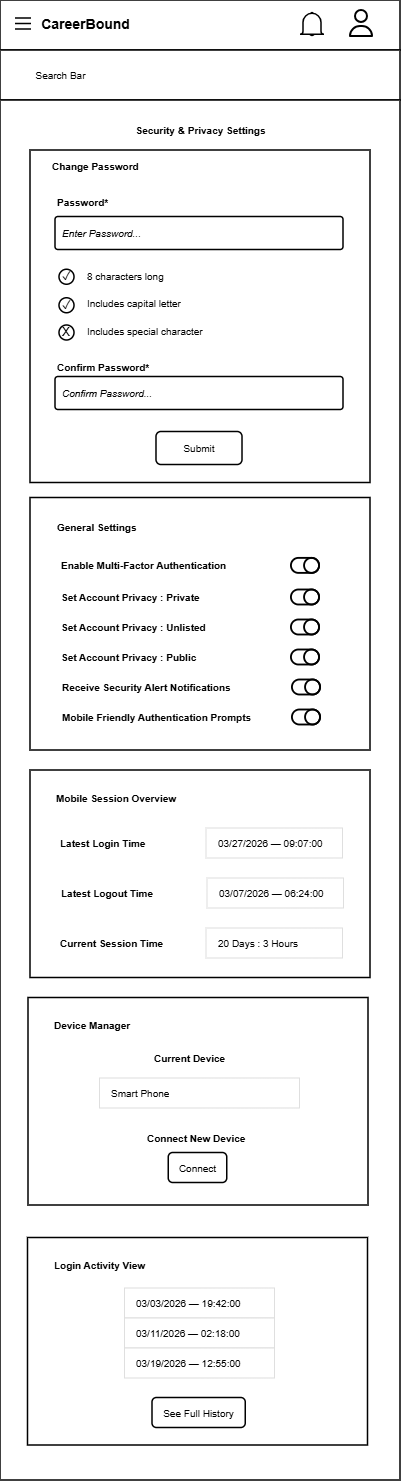

The diagram above was exported from draw.io. Its source (the exported page's mxGraphModel, read from the mxfile embedded in the PNG):
<mxGraphModel dx="1414" dy="811" grid="1" gridSize="10" guides="1" tooltips="1" connect="1" arrows="1" fold="1" page="1" pageScale="1" pageWidth="400" pageHeight="400" math="0" shadow="0">
  <root>
    <mxCell id="0" />
    <mxCell id="1" parent="0" />
    <mxCell id="pVOGEJYb2I9rlOxGzPrA-1" parent="1" style="rounded=0;whiteSpace=wrap;html=1;strokeWidth=1.5;fillColor=default;" value="" vertex="1">
      <mxGeometry height="50" width="400" as="geometry" />
    </mxCell>
    <mxCell id="pVOGEJYb2I9rlOxGzPrA-2" parent="1" style="rounded=0;whiteSpace=wrap;html=1;strokeWidth=1.5;fillColor=default;" value="" vertex="1">
      <mxGeometry height="50" width="400" y="50" as="geometry" />
    </mxCell>
    <mxCell id="pVOGEJYb2I9rlOxGzPrA-3" parent="1" style="rounded=0;whiteSpace=wrap;html=1;strokeWidth=1.5;fillColor=default;" value="" vertex="1">
      <mxGeometry height="1380" width="400" y="100" as="geometry" />
    </mxCell>
    <mxCell id="pVOGEJYb2I9rlOxGzPrA-4" parent="1" style="fillColor=none;strokeColor=none;html=1;fontSize=11;fontStyle=0;align=center;fontColor=#596780;fontStyle=1;fontSize=11;fontFamily=Arial;" value="&lt;font color=&quot;#000000&quot; style=&quot;font-size: 10px;&quot;&gt;Security &amp;amp; Privacy Settings&lt;/font&gt;" vertex="1">
      <mxGeometry height="20" width="290" x="55" y="120" as="geometry" />
    </mxCell>
    <mxCell id="pVOGEJYb2I9rlOxGzPrA-30" parent="1" style="verticalLabelPosition=bottom;shadow=0;dashed=0;align=center;html=1;verticalAlign=top;shape=mxgraph.electrical.transmission.3_line_bus;strokeWidth=1.5;fillColor=none;" value="" vertex="1">
      <mxGeometry height="11" width="16" x="15" y="18" as="geometry" />
    </mxCell>
    <mxCell id="pVOGEJYb2I9rlOxGzPrA-31" parent="1" style="fillColor=none;strokeColor=none;html=1;fontSize=11;fontStyle=0;align=center;fontColor=#596780;fontStyle=1;fontSize=11;fontFamily=Arial;" value="&lt;font color=&quot;#000000&quot; style=&quot;font-size: 14px;&quot;&gt;CareerBound&lt;/font&gt;" vertex="1">
      <mxGeometry height="30" width="129.75" x="20" y="9" as="geometry" />
    </mxCell>
    <mxCell id="pVOGEJYb2I9rlOxGzPrA-32" parent="1" style="fillColor=none;strokeColor=none;html=1;fontSize=11;fontStyle=0;align=center;fontColor=#596780;fontStyle=1;fontSize=11;fontFamily=Arial;" value="&lt;font color=&quot;#000000&quot; style=&quot;font-weight: normal; font-size: 10px;&quot;&gt;Search Bar&lt;/font&gt;" vertex="1">
      <mxGeometry height="20" width="90" x="15" y="65" as="geometry" />
    </mxCell>
    <mxCell id="pVOGEJYb2I9rlOxGzPrA-34" parent="1" style="html=1;verticalLabelPosition=bottom;align=center;labelBackgroundColor=#ffffff;verticalAlign=top;strokeWidth=1.5;strokeColor=#000000;shadow=0;dashed=0;shape=mxgraph.ios7.icons.bell;fillColor=none;" value="" vertex="1">
      <mxGeometry height="23.099999999999998" width="24" x="300" y="12.45" as="geometry" />
    </mxCell>
    <mxCell id="pVOGEJYb2I9rlOxGzPrA-35" parent="1" style="shape=image;html=1;verticalAlign=top;verticalLabelPosition=bottom;labelBackgroundColor=#ffffff;imageAspect=0;aspect=fixed;image=https://icons.diagrams.net/icon-cache1/User_Interface-2834/about-1062.svg;strokeWidth=1.5;fillColor=none;" value="" vertex="1">
      <mxGeometry height="32" width="32" x="345" y="7" as="geometry" />
    </mxCell>
    <mxCell id="EcjmIYj0boDXHDaDnIXf-1" parent="1" style="rounded=0;whiteSpace=wrap;html=1;strokeWidth=1.5;fillColor=default;" value="" vertex="1">
      <mxGeometry height="332.5" width="340" x="30" y="150" as="geometry" />
    </mxCell>
    <mxCell id="EcjmIYj0boDXHDaDnIXf-2" parent="1" style="rounded=1;arcSize=9;align=left;spacingLeft=5;html=1;strokeWidth=1.5;fontSize=12;fontFamily=Arial;fillColor=none;" value="&lt;i&gt;&lt;font style=&quot;font-size: 10px;&quot;&gt;Enter Password...&lt;/font&gt;&lt;/i&gt;" vertex="1">
      <mxGeometry height="33" width="288" x="55" y="216.5" as="geometry" />
    </mxCell>
    <mxCell id="EcjmIYj0boDXHDaDnIXf-3" parent="1" style="rounded=1;arcSize=9;align=left;spacingLeft=5;html=1;strokeWidth=1.5;fontSize=12;fontFamily=Arial;fillColor=none;" value="&lt;i&gt;&lt;font style=&quot;font-size: 10px;&quot;&gt;Confirm Password...&lt;/font&gt;&lt;/i&gt;" vertex="1">
      <mxGeometry height="33" width="288" x="55" y="376.5" as="geometry" />
    </mxCell>
    <mxCell id="EcjmIYj0boDXHDaDnIXf-4" parent="1" style="rounded=1;html=1;whiteSpace=wrap;align=center;verticalAlign=middle;fontStyle=0;fontSize=12;sketch=0;fontFamily=Arial;strokeWidth=1.5;fillColor=none;" value="&lt;font style=&quot;font-size: 10px;&quot;&gt;Submit&lt;/font&gt;" vertex="1">
      <mxGeometry height="33" width="86" x="156" y="431.5" as="geometry" />
    </mxCell>
    <mxCell id="EcjmIYj0boDXHDaDnIXf-5" parent="1" style="shape=table;startSize=0;container=1;collapsible=0;childLayout=tableLayout;fontSize=11;fillColor=none;strokeColor=none;fontFamily=Arial;strokeWidth=1.5;" value="" vertex="1">
      <mxGeometry height="83" width="190" x="80" y="261.5" as="geometry" />
    </mxCell>
    <mxCell id="EcjmIYj0boDXHDaDnIXf-6" parent="EcjmIYj0boDXHDaDnIXf-5" style="shape=tableRow;horizontal=0;startSize=0;swimlaneHead=0;swimlaneBody=0;strokeColor=inherit;top=0;left=0;bottom=0;right=0;collapsible=0;dropTarget=0;fillColor=none;points=[[0,0.5],[1,0.5]];portConstraint=eastwest;fontSize=16;fontFamily=Arial;strokeWidth=1.5;" value="" vertex="1">
      <mxGeometry height="28" width="190" as="geometry" />
    </mxCell>
    <mxCell id="EcjmIYj0boDXHDaDnIXf-7" parent="EcjmIYj0boDXHDaDnIXf-6" style="shape=partialRectangle;html=1;whiteSpace=wrap;connectable=0;strokeColor=inherit;overflow=hidden;fillColor=none;top=0;left=0;bottom=0;right=0;pointerEvents=1;fontSize=12;align=left;spacingLeft=5;fontFamily=Arial;strokeWidth=1.5;" value="&lt;font style=&quot;font-size: 10px;&quot;&gt;8 characters long&lt;/font&gt;" vertex="1">
      <mxGeometry height="28" width="190" as="geometry">
        <mxRectangle height="28" width="190" as="alternateBounds" />
      </mxGeometry>
    </mxCell>
    <mxCell id="EcjmIYj0boDXHDaDnIXf-8" parent="EcjmIYj0boDXHDaDnIXf-5" style="shape=tableRow;horizontal=0;startSize=0;swimlaneHead=0;swimlaneBody=0;strokeColor=inherit;top=0;left=0;bottom=0;right=0;collapsible=0;dropTarget=0;fillColor=none;points=[[0,0.5],[1,0.5]];portConstraint=eastwest;fontSize=16;fontFamily=Arial;strokeWidth=1.5;" value="" vertex="1">
      <mxGeometry height="27" width="190" y="28" as="geometry" />
    </mxCell>
    <mxCell id="EcjmIYj0boDXHDaDnIXf-9" parent="EcjmIYj0boDXHDaDnIXf-8" style="shape=partialRectangle;html=1;whiteSpace=wrap;connectable=0;strokeColor=inherit;overflow=hidden;fillColor=none;top=0;left=0;bottom=0;right=0;pointerEvents=1;fontSize=12;align=left;spacingLeft=5;fontFamily=Arial;strokeWidth=1.5;" value="&lt;font style=&quot;font-size: 10px;&quot;&gt;Includes capital letter&lt;/font&gt;" vertex="1">
      <mxGeometry height="27" width="190" as="geometry">
        <mxRectangle height="27" width="190" as="alternateBounds" />
      </mxGeometry>
    </mxCell>
    <mxCell id="EcjmIYj0boDXHDaDnIXf-10" parent="EcjmIYj0boDXHDaDnIXf-5" style="shape=tableRow;horizontal=0;startSize=0;swimlaneHead=0;swimlaneBody=0;strokeColor=inherit;top=0;left=0;bottom=0;right=0;collapsible=0;dropTarget=0;fillColor=none;points=[[0,0.5],[1,0.5]];portConstraint=eastwest;fontSize=16;fontFamily=Arial;strokeWidth=1.5;" value="" vertex="1">
      <mxGeometry height="28" width="190" y="55" as="geometry" />
    </mxCell>
    <mxCell id="EcjmIYj0boDXHDaDnIXf-11" parent="EcjmIYj0boDXHDaDnIXf-10" style="shape=partialRectangle;html=1;whiteSpace=wrap;connectable=0;strokeColor=inherit;overflow=hidden;fillColor=none;top=0;left=0;bottom=0;right=0;pointerEvents=1;fontSize=12;align=left;spacingLeft=5;fontFamily=Arial;strokeWidth=1.5;" value="&lt;font style=&quot;font-size: 10px;&quot;&gt;Includes special character&lt;/font&gt;" vertex="1">
      <mxGeometry height="28" width="190" as="geometry">
        <mxRectangle height="28" width="190" as="alternateBounds" />
      </mxGeometry>
    </mxCell>
    <mxCell id="EcjmIYj0boDXHDaDnIXf-12" parent="1" style="fillColor=none;strokeColor=none;html=1;fontSize=11;fontStyle=0;align=left;fontColor=#596780;fontStyle=1;fontSize=11;fontFamily=Arial;" value="&lt;font color=&quot;#000000&quot; style=&quot;font-size: 10px;&quot;&gt;Password*&lt;/font&gt;" vertex="1">
      <mxGeometry height="20" width="60" x="55" y="191.5" as="geometry" />
    </mxCell>
    <mxCell id="EcjmIYj0boDXHDaDnIXf-13" parent="1" style="fillColor=none;strokeColor=none;html=1;fontSize=11;fontStyle=0;align=left;fontColor=#596780;fontStyle=1;fontSize=11;fontFamily=Arial;strokeWidth=1.5;" value="&lt;font color=&quot;#000000&quot; style=&quot;font-size: 10px;&quot;&gt;Confirm Password*&lt;/font&gt;" vertex="1">
      <mxGeometry height="20" width="110" x="55" y="356.5" as="geometry" />
    </mxCell>
    <mxCell id="EcjmIYj0boDXHDaDnIXf-15" parent="1" style="ellipse;whiteSpace=wrap;html=1;aspect=fixed;fontFamily=Arial;fillColor=none;strokeWidth=1.5;" value="" vertex="1">
      <mxGeometry height="15" width="15" x="59" y="325" as="geometry" />
    </mxCell>
    <mxCell id="EcjmIYj0boDXHDaDnIXf-16" parent="1" style="text;html=1;whiteSpace=wrap;strokeColor=none;fillColor=none;align=left;verticalAlign=middle;rounded=0;fontFamily=Arial;strokeWidth=1.5;" value="&lt;font style=&quot;font-size: 12px;&quot;&gt;X&lt;/font&gt;" vertex="1">
      <mxGeometry height="19.5" width="15" x="60.000000000000085" y="322.5" as="geometry" />
    </mxCell>
    <mxCell id="EcjmIYj0boDXHDaDnIXf-17" parent="1" style="ellipse;whiteSpace=wrap;html=1;aspect=fixed;fontFamily=Arial;fillColor=none;strokeWidth=1.5;" value="" vertex="1">
      <mxGeometry height="15" width="15" x="59" y="297.75" as="geometry" />
    </mxCell>
    <mxCell id="EcjmIYj0boDXHDaDnIXf-18" parent="1" style="text;html=1;whiteSpace=wrap;strokeColor=none;fillColor=none;align=left;verticalAlign=middle;rounded=0;fontFamily=Arial;strokeWidth=1.5;" value="✓" vertex="1">
      <mxGeometry height="19.5" width="15" x="60.00000000000003" y="295.5" as="geometry" />
    </mxCell>
    <mxCell id="EcjmIYj0boDXHDaDnIXf-19" parent="1" style="ellipse;whiteSpace=wrap;html=1;aspect=fixed;fontFamily=Arial;fillColor=none;strokeWidth=1.5;" value="" vertex="1">
      <mxGeometry height="15" width="15" x="59" y="269.25" as="geometry" />
    </mxCell>
    <mxCell id="EcjmIYj0boDXHDaDnIXf-20" parent="1" style="text;html=1;whiteSpace=wrap;strokeColor=none;fillColor=none;align=left;verticalAlign=middle;rounded=0;fontFamily=Arial;strokeWidth=1.5;" value="✓" vertex="1">
      <mxGeometry height="19.5" width="15" x="60.00000000000003" y="266.5" as="geometry" />
    </mxCell>
    <mxCell id="EcjmIYj0boDXHDaDnIXf-21" parent="1" style="rounded=0;whiteSpace=wrap;html=1;strokeWidth=1.5;fillColor=default;" value="" vertex="1">
      <mxGeometry height="252.5" width="340" x="30" y="497.5" as="geometry" />
    </mxCell>
    <mxCell id="EcjmIYj0boDXHDaDnIXf-22" parent="1" style="rounded=0;whiteSpace=wrap;html=1;strokeWidth=1.5;fillColor=default;" value="" vertex="1">
      <mxGeometry height="207.5" width="340" x="30" y="770" as="geometry" />
    </mxCell>
    <mxCell id="EcjmIYj0boDXHDaDnIXf-24" parent="1" style="fillColor=none;strokeColor=none;html=1;fontSize=11;fontStyle=0;align=left;fontColor=#596780;fontStyle=1;fontSize=11;fontFamily=Arial;" value="&lt;font color=&quot;#000000&quot; style=&quot;font-size: 10px;&quot;&gt;General Settings&lt;/font&gt;" vertex="1">
      <mxGeometry height="20" width="60" x="54.88" y="517.25" as="geometry" />
    </mxCell>
    <mxCell id="EcjmIYj0boDXHDaDnIXf-25" parent="1" style="fillColor=none;strokeColor=none;html=1;fontSize=10;fontStyle=0;align=left;fontColor=#596780;fontStyle=1;fontSize=11;fontFamily=Arial;" value="&lt;font color=&quot;#000000&quot;&gt;&lt;span style=&quot;font-size: 10px;&quot;&gt;Change Password&lt;/span&gt;&lt;/font&gt;" vertex="1">
      <mxGeometry height="20" width="240" x="50" y="155.5" as="geometry" />
    </mxCell>
    <mxCell id="EcjmIYj0boDXHDaDnIXf-26" parent="1" style="shape=image;html=1;verticalAlign=top;verticalLabelPosition=bottom;labelBackgroundColor=#ffffff;imageAspect=0;aspect=fixed;image=https://icons.diagrams.net/icon-cache1/Ionicons_Outline_Vol_2-2191/toggle-outline-1082.svg" value="" vertex="1">
      <mxGeometry height="30" width="30" x="290" y="550.38" as="geometry" />
    </mxCell>
    <mxCell id="EcjmIYj0boDXHDaDnIXf-27" parent="1" style="fillColor=none;strokeColor=none;html=1;fontSize=10;fontStyle=0;align=left;fontColor=#596780;fontStyle=1;fontSize=11;fontFamily=Arial;" value="&lt;font color=&quot;#000000&quot;&gt;&lt;span style=&quot;font-size: 10px;&quot;&gt;Enable Multi-Factor Authentication&lt;/span&gt;&lt;/font&gt;" vertex="1">
      <mxGeometry height="20" width="175" x="59" y="555.38" as="geometry" />
    </mxCell>
    <mxCell id="EcjmIYj0boDXHDaDnIXf-28" parent="1" style="shape=image;html=1;verticalAlign=top;verticalLabelPosition=bottom;labelBackgroundColor=#ffffff;imageAspect=0;aspect=fixed;image=https://icons.diagrams.net/icon-cache1/Ionicons_Outline_Vol_2-2191/toggle-outline-1082.svg" value="" vertex="1">
      <mxGeometry height="30" width="30" x="290" y="582" as="geometry" />
    </mxCell>
    <mxCell id="EcjmIYj0boDXHDaDnIXf-29" parent="1" style="fillColor=none;strokeColor=none;html=1;fontSize=10;fontStyle=0;align=left;fontColor=#596780;fontStyle=1;fontSize=11;fontFamily=Arial;" value="&lt;font color=&quot;#000000&quot;&gt;&lt;span style=&quot;font-size: 10px;&quot;&gt;Set Account Privacy : Private&lt;/span&gt;&lt;/font&gt;" vertex="1">
      <mxGeometry height="20" width="175" x="59" y="587" as="geometry" />
    </mxCell>
    <mxCell id="EcjmIYj0boDXHDaDnIXf-30" parent="1" style="shape=image;html=1;verticalAlign=top;verticalLabelPosition=bottom;labelBackgroundColor=#ffffff;imageAspect=0;aspect=fixed;image=https://icons.diagrams.net/icon-cache1/Ionicons_Outline_Vol_2-2191/toggle-outline-1082.svg" value="" vertex="1">
      <mxGeometry height="30" width="30" x="290" y="612" as="geometry" />
    </mxCell>
    <mxCell id="EcjmIYj0boDXHDaDnIXf-31" parent="1" style="fillColor=none;strokeColor=none;html=1;fontSize=10;fontStyle=0;align=left;fontColor=#596780;fontStyle=1;fontSize=11;fontFamily=Arial;" value="&lt;span style=&quot;color: rgb(0, 0, 0); font-size: 10px;&quot;&gt;Set Account Privacy : Unlisted&lt;/span&gt;" vertex="1">
      <mxGeometry height="20" width="175" x="59" y="617" as="geometry" />
    </mxCell>
    <mxCell id="EcjmIYj0boDXHDaDnIXf-32" parent="1" style="shape=image;html=1;verticalAlign=top;verticalLabelPosition=bottom;labelBackgroundColor=#ffffff;imageAspect=0;aspect=fixed;image=https://icons.diagrams.net/icon-cache1/Ionicons_Outline_Vol_2-2191/toggle-outline-1082.svg" value="" vertex="1">
      <mxGeometry height="30" width="30" x="290" y="642" as="geometry" />
    </mxCell>
    <mxCell id="EcjmIYj0boDXHDaDnIXf-33" parent="1" style="fillColor=none;strokeColor=none;html=1;fontSize=10;fontStyle=0;align=left;fontColor=#596780;fontStyle=1;fontSize=11;fontFamily=Arial;" value="&lt;span style=&quot;color: rgb(0, 0, 0); font-size: 10px;&quot;&gt;Set Account Privacy : Public&lt;/span&gt;" vertex="1">
      <mxGeometry height="20" width="175" x="59" y="647" as="geometry" />
    </mxCell>
    <mxCell id="EcjmIYj0boDXHDaDnIXf-34" parent="1" style="shape=image;html=1;verticalAlign=top;verticalLabelPosition=bottom;labelBackgroundColor=#ffffff;imageAspect=0;aspect=fixed;image=https://icons.diagrams.net/icon-cache1/Ionicons_Outline_Vol_2-2191/toggle-outline-1082.svg" value="" vertex="1">
      <mxGeometry height="30" width="30" x="291" y="672" as="geometry" />
    </mxCell>
    <mxCell id="EcjmIYj0boDXHDaDnIXf-35" parent="1" style="fillColor=none;strokeColor=none;html=1;fontSize=10;fontStyle=0;align=left;fontColor=#596780;fontStyle=1;fontSize=11;fontFamily=Arial;" value="&lt;span style=&quot;color: rgb(0, 0, 0); font-size: 10px;&quot;&gt;Receive Security Alert Notifications&lt;/span&gt;" vertex="1">
      <mxGeometry height="20" width="175" x="60" y="677" as="geometry" />
    </mxCell>
    <mxCell id="EcjmIYj0boDXHDaDnIXf-36" parent="1" style="fillColor=none;strokeColor=none;html=1;fontSize=11;fontStyle=0;align=left;fontColor=#596780;fontStyle=1;fontSize=11;fontFamily=Arial;" value="&lt;font color=&quot;#000000&quot; style=&quot;font-size: 10px;&quot;&gt;Mobile Session Overview&lt;/font&gt;" vertex="1">
      <mxGeometry height="20" width="60" x="53.99999999999999" y="787.5" as="geometry" />
    </mxCell>
    <mxCell id="EcjmIYj0boDXHDaDnIXf-37" parent="1" style="text;strokeColor=#DFDFDF;fillColor=#FFFFFF;align=left;verticalAlign=middle;spacingLeft=10;spacingRight=10;overflow=hidden;points=[[0,0.5],[1,0.5]];portConstraint=eastwest;rotatable=0;whiteSpace=wrap;html=1;rSize=5;fontColor=#000000;" value="&lt;font face=&quot;Arial&quot; style=&quot;font-size: 10px;&quot;&gt;03/27/2026 — 09:07:00&amp;nbsp;&lt;/font&gt;" vertex="1">
      <mxGeometry height="30" width="136.5" x="205.5" y="827.5" as="geometry" />
    </mxCell>
    <mxCell id="EcjmIYj0boDXHDaDnIXf-38" parent="1" style="fillColor=none;strokeColor=none;html=1;fontSize=10;fontStyle=0;align=left;fontColor=#596780;fontStyle=1;fontSize=11;fontFamily=Arial;" value="&lt;font color=&quot;#000000&quot;&gt;&lt;span style=&quot;font-size: 10px;&quot;&gt;Latest Login Time&lt;/span&gt;&lt;/font&gt;" vertex="1">
      <mxGeometry height="20" width="175" x="58" y="832.5" as="geometry" />
    </mxCell>
    <mxCell id="EcjmIYj0boDXHDaDnIXf-39" parent="1" style="text;strokeColor=#DFDFDF;fillColor=#FFFFFF;align=left;verticalAlign=middle;spacingLeft=10;spacingRight=10;overflow=hidden;points=[[0,0.5],[1,0.5]];portConstraint=eastwest;rotatable=0;whiteSpace=wrap;html=1;rSize=5;fontColor=#000000;" value="&lt;font face=&quot;Arial&quot; style=&quot;font-size: 10px;&quot;&gt;03/07/2026 — 06:24:00&amp;nbsp;&lt;/font&gt;" vertex="1">
      <mxGeometry height="30" width="136.5" x="206.5" y="877.5" as="geometry" />
    </mxCell>
    <mxCell id="EcjmIYj0boDXHDaDnIXf-40" parent="1" style="fillColor=none;strokeColor=none;html=1;fontSize=10;fontStyle=0;align=left;fontColor=#596780;fontStyle=1;fontSize=11;fontFamily=Arial;" value="&lt;font color=&quot;#000000&quot;&gt;&lt;span style=&quot;font-size: 10px;&quot;&gt;Latest Logout Time&lt;/span&gt;&lt;/font&gt;" vertex="1">
      <mxGeometry height="20" width="175" x="59" y="882.5" as="geometry" />
    </mxCell>
    <mxCell id="EcjmIYj0boDXHDaDnIXf-41" parent="1" style="text;strokeColor=#DFDFDF;fillColor=#FFFFFF;align=left;verticalAlign=middle;spacingLeft=10;spacingRight=10;overflow=hidden;points=[[0,0.5],[1,0.5]];portConstraint=eastwest;rotatable=0;whiteSpace=wrap;html=1;rSize=5;fontColor=#000000;" value="&lt;font face=&quot;Arial&quot; style=&quot;font-size: 10px;&quot;&gt;20 Days : 3 Hours&amp;nbsp;&lt;/font&gt;" vertex="1">
      <mxGeometry height="30" width="136.5" x="205.5" y="927.5" as="geometry" />
    </mxCell>
    <mxCell id="EcjmIYj0boDXHDaDnIXf-42" parent="1" style="fillColor=none;strokeColor=none;html=1;fontSize=10;fontStyle=0;align=left;fontColor=#596780;fontStyle=1;fontSize=11;fontFamily=Arial;" value="&lt;font color=&quot;#000000&quot;&gt;&lt;span style=&quot;font-size: 10px;&quot;&gt;Current Session Time&lt;/span&gt;&lt;/font&gt;" vertex="1">
      <mxGeometry height="20" width="175" x="58" y="932.5" as="geometry" />
    </mxCell>
    <mxCell id="EcjmIYj0boDXHDaDnIXf-51" parent="1" style="rounded=0;whiteSpace=wrap;html=1;strokeWidth=1.5;fillColor=default;" value="" vertex="1">
      <mxGeometry height="207.5" width="340" x="28" y="997.5" as="geometry" />
    </mxCell>
    <mxCell id="EcjmIYj0boDXHDaDnIXf-52" parent="1" style="fillColor=none;strokeColor=none;html=1;fontSize=11;fontStyle=0;align=left;fontColor=#596780;fontStyle=1;fontSize=11;fontFamily=Arial;" value="&lt;font color=&quot;#000000&quot; style=&quot;font-size: 10px;&quot;&gt;Device Manager&lt;/font&gt;" vertex="1">
      <mxGeometry height="20" width="60" x="52" y="1015" as="geometry" />
    </mxCell>
    <mxCell id="EcjmIYj0boDXHDaDnIXf-59" parent="1" style="rounded=1;html=1;whiteSpace=wrap;align=center;verticalAlign=middle;fontStyle=0;fontSize=12;sketch=0;fontFamily=Arial;strokeWidth=1.5;fillColor=none;" value="&lt;font style=&quot;font-size: 10px;&quot;&gt;Connect&lt;/font&gt;" vertex="1">
      <mxGeometry height="30" width="58.5" x="168.25" y="1152.5" as="geometry" />
    </mxCell>
    <mxCell id="EcjmIYj0boDXHDaDnIXf-60" parent="1" style="fillColor=none;strokeColor=none;html=1;fontSize=10;fontStyle=0;align=left;fontColor=#596780;fontStyle=1;fontSize=11;fontFamily=Arial;" value="&lt;font color=&quot;#000000&quot;&gt;&lt;span style=&quot;font-size: 10px;&quot;&gt;Current Device&lt;/span&gt;&lt;/font&gt;" vertex="1">
      <mxGeometry height="20" width="103" x="151.5" y="1047.5" as="geometry" />
    </mxCell>
    <mxCell id="EcjmIYj0boDXHDaDnIXf-61" parent="1" style="fillColor=none;strokeColor=none;html=1;fontSize=10;fontStyle=0;align=left;fontColor=#596780;fontStyle=1;fontSize=11;fontFamily=Arial;" value="&lt;span style=&quot;color: rgb(0, 0, 0); font-size: 10px;&quot;&gt;Connect New Device&lt;/span&gt;" vertex="1">
      <mxGeometry height="20" width="106.25" x="144.87" y="1127.5" as="geometry" />
    </mxCell>
    <mxCell id="EcjmIYj0boDXHDaDnIXf-62" parent="1" style="swimlane;fontStyle=0;childLayout=stackLayout;horizontal=1;startSize=0;horizontalStack=0;resizeParent=1;resizeParentMax=0;resizeLast=0;collapsible=0;marginBottom=0;whiteSpace=wrap;html=1;strokeColor=none;fillColor=none;" value="" vertex="1">
      <mxGeometry height="30" width="200" x="99" y="1077.5" as="geometry" />
    </mxCell>
    <mxCell id="EcjmIYj0boDXHDaDnIXf-63" parent="EcjmIYj0boDXHDaDnIXf-62" style="text;strokeColor=#DFDFDF;fillColor=#FFFFFF;align=left;verticalAlign=middle;spacingLeft=10;spacingRight=10;overflow=hidden;points=[[0,0.5],[1,0.5]];portConstraint=eastwest;rotatable=0;whiteSpace=wrap;html=1;rSize=5;fontColor=#000000;" value="&lt;font style=&quot;font-size: 10px;&quot; face=&quot;Arial&quot;&gt;Smart Phone&lt;/font&gt;" vertex="1">
      <mxGeometry height="30" width="200" as="geometry" />
    </mxCell>
    <mxCell id="EcjmIYj0boDXHDaDnIXf-65" parent="1" style="rounded=0;whiteSpace=wrap;html=1;strokeWidth=1.5;fillColor=default;" value="" vertex="1">
      <mxGeometry height="207.5" width="340" x="27.5" y="1237.5" as="geometry" />
    </mxCell>
    <mxCell id="EcjmIYj0boDXHDaDnIXf-66" parent="1" style="fillColor=none;strokeColor=none;html=1;fontSize=11;fontStyle=0;align=left;fontColor=#596780;fontStyle=1;fontSize=11;fontFamily=Arial;" value="&lt;font color=&quot;#000000&quot; style=&quot;font-size: 10px;&quot;&gt;Login Activity View&lt;/font&gt;" vertex="1">
      <mxGeometry height="20" width="60" x="51.5" y="1255" as="geometry" />
    </mxCell>
    <mxCell id="EcjmIYj0boDXHDaDnIXf-72" parent="1" style="swimlane;fontStyle=0;childLayout=stackLayout;horizontal=1;startSize=0;horizontalStack=0;resizeParent=1;resizeParentMax=0;resizeLast=0;collapsible=0;marginBottom=0;whiteSpace=wrap;html=1;strokeColor=none;fillColor=none;" value="" vertex="1">
      <mxGeometry height="90" width="150" x="124" y="1287.5" as="geometry" />
    </mxCell>
    <mxCell id="EcjmIYj0boDXHDaDnIXf-73" parent="EcjmIYj0boDXHDaDnIXf-72" style="text;strokeColor=#DFDFDF;fillColor=#FFFFFF;align=left;verticalAlign=middle;spacingLeft=10;spacingRight=10;overflow=hidden;points=[[0,0.5],[1,0.5]];portConstraint=eastwest;rotatable=0;whiteSpace=wrap;html=1;rSize=5;fontColor=#000000;" value="&lt;font face=&quot;Arial&quot; style=&quot;font-size: 10px;&quot;&gt;03/03/2026 — 19:42:00&lt;/font&gt;" vertex="1">
      <mxGeometry height="30" width="150" as="geometry" />
    </mxCell>
    <mxCell id="EcjmIYj0boDXHDaDnIXf-74" parent="EcjmIYj0boDXHDaDnIXf-72" style="text;strokeColor=#DFDFDF;fillColor=#FFFFFF;align=left;verticalAlign=middle;spacingLeft=10;spacingRight=10;overflow=hidden;points=[[0,0.5],[1,0.5]];portConstraint=eastwest;rotatable=0;whiteSpace=wrap;html=1;rSize=5;fontColor=#000000;" value="&lt;font face=&quot;Arial&quot; style=&quot;font-size: 10px;&quot;&gt;03/11/2026 — 02:18:00&lt;/font&gt;" vertex="1">
      <mxGeometry height="30" width="150" y="30" as="geometry" />
    </mxCell>
    <mxCell id="EcjmIYj0boDXHDaDnIXf-75" parent="EcjmIYj0boDXHDaDnIXf-72" style="text;strokeColor=#DFDFDF;fillColor=#FFFFFF;align=left;verticalAlign=middle;spacingLeft=10;spacingRight=10;overflow=hidden;points=[[0,0.5],[1,0.5]];portConstraint=eastwest;rotatable=0;whiteSpace=wrap;html=1;rSize=5;fontColor=#000000;" value="&lt;font face=&quot;Arial&quot; style=&quot;font-size: 10px;&quot;&gt;03/19/2026 — 12:55:00&amp;nbsp;&lt;/font&gt;" vertex="1">
      <mxGeometry height="30" width="150" y="60" as="geometry" />
    </mxCell>
    <mxCell id="EcjmIYj0boDXHDaDnIXf-77" parent="1" style="rounded=1;html=1;whiteSpace=wrap;align=center;verticalAlign=middle;fontStyle=0;fontSize=12;sketch=0;fontFamily=Arial;strokeWidth=1.5;fillColor=none;" value="&lt;font style=&quot;font-size: 10px;&quot;&gt;See Full History&lt;/font&gt;" vertex="1">
      <mxGeometry height="30" width="93.25" x="152" y="1397.5" as="geometry" />
    </mxCell>
    <mxCell id="EcjmIYj0boDXHDaDnIXf-78" parent="1" style="shape=image;html=1;verticalAlign=top;verticalLabelPosition=bottom;labelBackgroundColor=#ffffff;imageAspect=0;aspect=fixed;image=https://icons.diagrams.net/icon-cache1/Ionicons_Outline_Vol_2-2191/toggle-outline-1082.svg" value="" vertex="1">
      <mxGeometry height="30" width="30" x="291" y="702" as="geometry" />
    </mxCell>
    <mxCell id="EcjmIYj0boDXHDaDnIXf-79" parent="1" style="fillColor=none;strokeColor=none;html=1;fontSize=10;fontStyle=0;align=left;fontColor=#596780;fontStyle=1;fontSize=11;fontFamily=Arial;" value="&lt;span style=&quot;color: rgb(0, 0, 0); font-size: 10px;&quot;&gt;Mobile Friendly Authentication Prompts&lt;/span&gt;" vertex="1">
      <mxGeometry height="20" width="175" x="60" y="707" as="geometry" />
    </mxCell>
  </root>
</mxGraphModel>